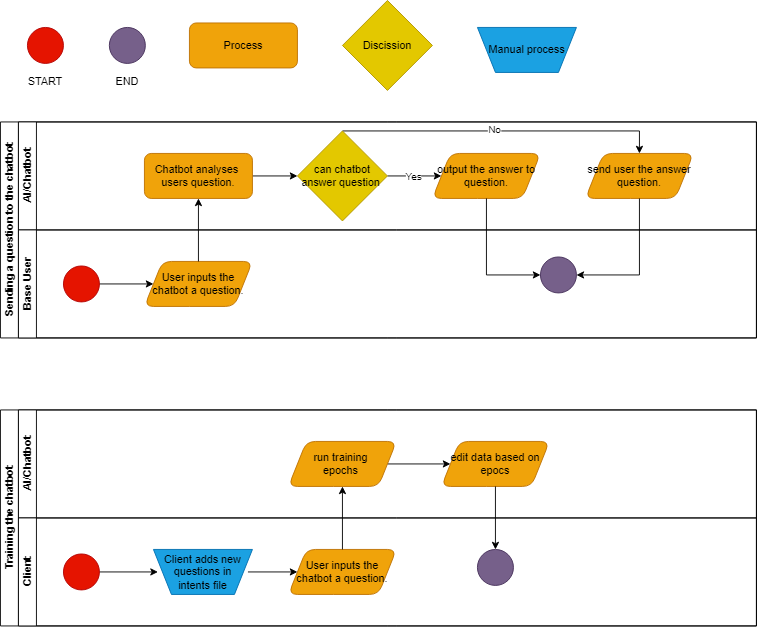

The diagram above was exported from draw.io. Its source (the exported page's mxGraphModel, read from the mxfile embedded in the PNG):
<mxGraphModel dx="1363" dy="1966" grid="1" gridSize="10" guides="1" tooltips="1" connect="1" arrows="1" fold="1" page="1" pageScale="1" pageWidth="827" pageHeight="1169" math="0" shadow="0">
  <root>
    <mxCell id="0" />
    <mxCell id="1" parent="0" />
    <mxCell id="dNxyNK7c78bLwvsdeMH5-19" value="Sending a question to the chatbot" style="swimlane;html=1;childLayout=stackLayout;resizeParent=1;resizeParentMax=0;horizontal=0;startSize=20;horizontalStack=0;" parent="1" vertex="1">
      <mxGeometry x="120" y="-40" width="840" height="240" as="geometry" />
    </mxCell>
    <mxCell id="dNxyNK7c78bLwvsdeMH5-21" value="AI/Chatbot" style="swimlane;html=1;startSize=20;horizontal=0;" parent="dNxyNK7c78bLwvsdeMH5-19" vertex="1">
      <mxGeometry x="20" width="820" height="120" as="geometry" />
    </mxCell>
    <mxCell id="0sVa5-BdStyefK7fvEnc-7" value="" style="edgeStyle=orthogonalEdgeStyle;rounded=0;orthogonalLoop=1;jettySize=auto;html=1;" edge="1" parent="dNxyNK7c78bLwvsdeMH5-21" source="0sVa5-BdStyefK7fvEnc-4" target="0sVa5-BdStyefK7fvEnc-6">
      <mxGeometry relative="1" as="geometry" />
    </mxCell>
    <mxCell id="0sVa5-BdStyefK7fvEnc-4" value="Chatbot analyses&amp;nbsp; users question." style="rounded=1;whiteSpace=wrap;html=1;fillColor=#f0a30a;fontColor=#000000;strokeColor=#BD7000;align=center;shape=label;fixedSize=1;" vertex="1" parent="dNxyNK7c78bLwvsdeMH5-21">
      <mxGeometry x="140" y="35" width="120" height="50" as="geometry" />
    </mxCell>
    <mxCell id="0sVa5-BdStyefK7fvEnc-9" value="" style="edgeStyle=orthogonalEdgeStyle;rounded=0;orthogonalLoop=1;jettySize=auto;html=1;" edge="1" parent="dNxyNK7c78bLwvsdeMH5-21" source="0sVa5-BdStyefK7fvEnc-6" target="0sVa5-BdStyefK7fvEnc-8">
      <mxGeometry relative="1" as="geometry" />
    </mxCell>
    <mxCell id="0sVa5-BdStyefK7fvEnc-14" value="Yes" style="edgeLabel;html=1;align=center;verticalAlign=middle;resizable=0;points=[];" vertex="1" connectable="0" parent="0sVa5-BdStyefK7fvEnc-9">
      <mxGeometry x="-0.0605" y="-1" relative="1" as="geometry">
        <mxPoint y="-1" as="offset" />
      </mxGeometry>
    </mxCell>
    <mxCell id="0sVa5-BdStyefK7fvEnc-22" style="edgeStyle=orthogonalEdgeStyle;rounded=0;orthogonalLoop=1;jettySize=auto;html=1;entryX=0.5;entryY=0;entryDx=0;entryDy=0;exitX=0.5;exitY=0;exitDx=0;exitDy=0;" edge="1" parent="dNxyNK7c78bLwvsdeMH5-21" source="0sVa5-BdStyefK7fvEnc-6" target="0sVa5-BdStyefK7fvEnc-18">
      <mxGeometry relative="1" as="geometry">
        <Array as="points">
          <mxPoint x="690" y="10" />
        </Array>
      </mxGeometry>
    </mxCell>
    <mxCell id="0sVa5-BdStyefK7fvEnc-23" value="No" style="edgeLabel;html=1;align=center;verticalAlign=middle;resizable=0;points=[];" vertex="1" connectable="0" parent="0sVa5-BdStyefK7fvEnc-22">
      <mxGeometry x="-0.0505" y="2" relative="1" as="geometry">
        <mxPoint as="offset" />
      </mxGeometry>
    </mxCell>
    <mxCell id="0sVa5-BdStyefK7fvEnc-6" value="can chatbot answer question&amp;nbsp;" style="rhombus;whiteSpace=wrap;html=1;fillColor=#e3c800;fontColor=#000000;strokeColor=#B09500;" vertex="1" parent="dNxyNK7c78bLwvsdeMH5-21">
      <mxGeometry x="310" y="10" width="100" height="100" as="geometry" />
    </mxCell>
    <mxCell id="0sVa5-BdStyefK7fvEnc-8" value="output the answer to question." style="rounded=1;whiteSpace=wrap;html=1;fillColor=#f0a30a;fontColor=#000000;strokeColor=#BD7000;align=center;shape=parallelogram;perimeter=parallelogramPerimeter;fixedSize=1;" vertex="1" parent="dNxyNK7c78bLwvsdeMH5-21">
      <mxGeometry x="460" y="35" width="120" height="50" as="geometry" />
    </mxCell>
    <mxCell id="0sVa5-BdStyefK7fvEnc-18" value="send user the answer question." style="rounded=1;whiteSpace=wrap;html=1;fillColor=#f0a30a;fontColor=#000000;strokeColor=#BD7000;align=center;shape=parallelogram;perimeter=parallelogramPerimeter;fixedSize=1;" vertex="1" parent="dNxyNK7c78bLwvsdeMH5-21">
      <mxGeometry x="630" y="35" width="120" height="50" as="geometry" />
    </mxCell>
    <mxCell id="dNxyNK7c78bLwvsdeMH5-22" value="Base User" style="swimlane;html=1;startSize=20;horizontal=0;" parent="dNxyNK7c78bLwvsdeMH5-19" vertex="1">
      <mxGeometry x="20" y="120" width="820" height="120" as="geometry" />
    </mxCell>
    <mxCell id="0sVa5-BdStyefK7fvEnc-3" value="" style="edgeStyle=orthogonalEdgeStyle;rounded=0;orthogonalLoop=1;jettySize=auto;html=1;" edge="1" parent="dNxyNK7c78bLwvsdeMH5-22" source="0sVa5-BdStyefK7fvEnc-1" target="0sVa5-BdStyefK7fvEnc-2">
      <mxGeometry relative="1" as="geometry" />
    </mxCell>
    <mxCell id="0sVa5-BdStyefK7fvEnc-1" value="" style="ellipse;whiteSpace=wrap;html=1;aspect=fixed;fillColor=#e51400;fontColor=#ffffff;strokeColor=#B20000;" vertex="1" parent="dNxyNK7c78bLwvsdeMH5-22">
      <mxGeometry x="50" y="40" width="40" height="40" as="geometry" />
    </mxCell>
    <mxCell id="0sVa5-BdStyefK7fvEnc-2" value="User inputs the chatbot a question." style="rounded=1;whiteSpace=wrap;html=1;fillColor=#f0a30a;fontColor=#000000;strokeColor=#BD7000;shape=parallelogram;perimeter=parallelogramPerimeter;fixedSize=1;" vertex="1" parent="dNxyNK7c78bLwvsdeMH5-22">
      <mxGeometry x="140" y="35" width="120" height="50" as="geometry" />
    </mxCell>
    <mxCell id="0sVa5-BdStyefK7fvEnc-24" value="" style="ellipse;whiteSpace=wrap;html=1;aspect=fixed;fillColor=#76608a;fontColor=#ffffff;strokeColor=#432D57;" vertex="1" parent="dNxyNK7c78bLwvsdeMH5-22">
      <mxGeometry x="580" y="30" width="40" height="40" as="geometry" />
    </mxCell>
    <mxCell id="0sVa5-BdStyefK7fvEnc-5" value="" style="edgeStyle=orthogonalEdgeStyle;rounded=0;orthogonalLoop=1;jettySize=auto;html=1;" edge="1" parent="dNxyNK7c78bLwvsdeMH5-19" source="0sVa5-BdStyefK7fvEnc-2" target="0sVa5-BdStyefK7fvEnc-4">
      <mxGeometry relative="1" as="geometry" />
    </mxCell>
    <mxCell id="0sVa5-BdStyefK7fvEnc-25" style="edgeStyle=orthogonalEdgeStyle;rounded=0;orthogonalLoop=1;jettySize=auto;html=1;entryX=0;entryY=0.5;entryDx=0;entryDy=0;" edge="1" parent="dNxyNK7c78bLwvsdeMH5-19" source="0sVa5-BdStyefK7fvEnc-8" target="0sVa5-BdStyefK7fvEnc-24">
      <mxGeometry relative="1" as="geometry" />
    </mxCell>
    <mxCell id="0sVa5-BdStyefK7fvEnc-26" style="edgeStyle=orthogonalEdgeStyle;rounded=0;orthogonalLoop=1;jettySize=auto;html=1;entryX=1;entryY=0.5;entryDx=0;entryDy=0;" edge="1" parent="dNxyNK7c78bLwvsdeMH5-19" source="0sVa5-BdStyefK7fvEnc-18" target="0sVa5-BdStyefK7fvEnc-24">
      <mxGeometry relative="1" as="geometry">
        <Array as="points">
          <mxPoint x="710" y="170" />
        </Array>
      </mxGeometry>
    </mxCell>
    <mxCell id="0sVa5-BdStyefK7fvEnc-27" value="Training the chatbot" style="swimlane;html=1;childLayout=stackLayout;resizeParent=1;resizeParentMax=0;horizontal=0;startSize=20;horizontalStack=0;" vertex="1" parent="1">
      <mxGeometry x="120" y="280" width="840" height="240" as="geometry" />
    </mxCell>
    <mxCell id="0sVa5-BdStyefK7fvEnc-28" value="AI/Chatbot" style="swimlane;html=1;startSize=20;horizontal=0;" vertex="1" parent="0sVa5-BdStyefK7fvEnc-27">
      <mxGeometry x="20" width="820" height="120" as="geometry" />
    </mxCell>
    <mxCell id="0sVa5-BdStyefK7fvEnc-75" value="" style="edgeStyle=orthogonalEdgeStyle;rounded=0;orthogonalLoop=1;jettySize=auto;html=1;" edge="1" parent="0sVa5-BdStyefK7fvEnc-28" source="0sVa5-BdStyefK7fvEnc-72" target="0sVa5-BdStyefK7fvEnc-74">
      <mxGeometry relative="1" as="geometry" />
    </mxCell>
    <mxCell id="0sVa5-BdStyefK7fvEnc-72" value="run training&amp;nbsp;&lt;div&gt;epochs&amp;nbsp;&lt;/div&gt;" style="rounded=1;whiteSpace=wrap;html=1;fillColor=#f0a30a;fontColor=#000000;strokeColor=#BD7000;shape=parallelogram;perimeter=parallelogramPerimeter;fixedSize=1;" vertex="1" parent="0sVa5-BdStyefK7fvEnc-28">
      <mxGeometry x="300" y="35" width="120" height="50" as="geometry" />
    </mxCell>
    <mxCell id="0sVa5-BdStyefK7fvEnc-74" value="edit data based on epocs" style="rounded=1;whiteSpace=wrap;html=1;fillColor=#f0a30a;fontColor=#000000;strokeColor=#BD7000;shape=parallelogram;perimeter=parallelogramPerimeter;fixedSize=1;" vertex="1" parent="0sVa5-BdStyefK7fvEnc-28">
      <mxGeometry x="470" y="35" width="120" height="50" as="geometry" />
    </mxCell>
    <mxCell id="0sVa5-BdStyefK7fvEnc-38" value="Client" style="swimlane;html=1;startSize=20;horizontal=0;" vertex="1" parent="0sVa5-BdStyefK7fvEnc-27">
      <mxGeometry x="20" y="120" width="820" height="120" as="geometry" />
    </mxCell>
    <mxCell id="0sVa5-BdStyefK7fvEnc-49" value="" style="edgeStyle=orthogonalEdgeStyle;rounded=0;orthogonalLoop=1;jettySize=auto;html=1;" edge="1" parent="0sVa5-BdStyefK7fvEnc-38" source="0sVa5-BdStyefK7fvEnc-40" target="0sVa5-BdStyefK7fvEnc-48">
      <mxGeometry relative="1" as="geometry" />
    </mxCell>
    <mxCell id="0sVa5-BdStyefK7fvEnc-40" value="" style="ellipse;whiteSpace=wrap;html=1;aspect=fixed;fillColor=#e51400;fontColor=#ffffff;strokeColor=#B20000;" vertex="1" parent="0sVa5-BdStyefK7fvEnc-38">
      <mxGeometry x="50" y="40" width="40" height="40" as="geometry" />
    </mxCell>
    <mxCell id="0sVa5-BdStyefK7fvEnc-42" value="" style="ellipse;whiteSpace=wrap;html=1;aspect=fixed;fillColor=#76608a;fontColor=#ffffff;strokeColor=#432D57;" vertex="1" parent="0sVa5-BdStyefK7fvEnc-38">
      <mxGeometry x="510" y="35" width="40" height="40" as="geometry" />
    </mxCell>
    <mxCell id="0sVa5-BdStyefK7fvEnc-47" value="" style="shape=trapezoid;perimeter=trapezoidPerimeter;whiteSpace=wrap;html=1;fixedSize=1;rotation=-180;fillColor=#1ba1e2;fontColor=#ffffff;strokeColor=#006EAF;" vertex="1" parent="0sVa5-BdStyefK7fvEnc-38">
      <mxGeometry x="150" y="35" width="110" height="50" as="geometry" />
    </mxCell>
    <mxCell id="0sVa5-BdStyefK7fvEnc-71" value="" style="edgeStyle=orthogonalEdgeStyle;rounded=0;orthogonalLoop=1;jettySize=auto;html=1;" edge="1" parent="0sVa5-BdStyefK7fvEnc-38" source="0sVa5-BdStyefK7fvEnc-48" target="0sVa5-BdStyefK7fvEnc-70">
      <mxGeometry relative="1" as="geometry" />
    </mxCell>
    <mxCell id="0sVa5-BdStyefK7fvEnc-48" value="Client adds new questions in intents file" style="text;html=1;align=center;verticalAlign=middle;whiteSpace=wrap;rounded=0;" vertex="1" parent="0sVa5-BdStyefK7fvEnc-38">
      <mxGeometry x="155" y="45" width="100" height="30" as="geometry" />
    </mxCell>
    <mxCell id="0sVa5-BdStyefK7fvEnc-70" value="User inputs the chatbot a question." style="rounded=1;whiteSpace=wrap;html=1;fillColor=#f0a30a;fontColor=#000000;strokeColor=#BD7000;shape=parallelogram;perimeter=parallelogramPerimeter;fixedSize=1;" vertex="1" parent="0sVa5-BdStyefK7fvEnc-38">
      <mxGeometry x="300" y="35" width="120" height="50" as="geometry" />
    </mxCell>
    <mxCell id="0sVa5-BdStyefK7fvEnc-73" style="edgeStyle=orthogonalEdgeStyle;rounded=0;orthogonalLoop=1;jettySize=auto;html=1;" edge="1" parent="0sVa5-BdStyefK7fvEnc-27" source="0sVa5-BdStyefK7fvEnc-70" target="0sVa5-BdStyefK7fvEnc-72">
      <mxGeometry relative="1" as="geometry" />
    </mxCell>
    <mxCell id="0sVa5-BdStyefK7fvEnc-76" value="" style="edgeStyle=orthogonalEdgeStyle;rounded=0;orthogonalLoop=1;jettySize=auto;html=1;" edge="1" parent="0sVa5-BdStyefK7fvEnc-27" source="0sVa5-BdStyefK7fvEnc-74" target="0sVa5-BdStyefK7fvEnc-42">
      <mxGeometry relative="1" as="geometry" />
    </mxCell>
    <mxCell id="0sVa5-BdStyefK7fvEnc-92" value="Process" style="rounded=1;whiteSpace=wrap;html=1;fillColor=#f0a30a;fontColor=#000000;strokeColor=#BD7000;align=center;shape=label;fixedSize=1;" vertex="1" parent="1">
      <mxGeometry x="330" y="-150" width="120" height="50" as="geometry" />
    </mxCell>
    <mxCell id="0sVa5-BdStyefK7fvEnc-93" value="" style="ellipse;whiteSpace=wrap;html=1;aspect=fixed;fillColor=#e51400;fontColor=#ffffff;strokeColor=#B20000;" vertex="1" parent="1">
      <mxGeometry x="150" y="-145" width="40" height="40" as="geometry" />
    </mxCell>
    <mxCell id="0sVa5-BdStyefK7fvEnc-94" value="" style="ellipse;whiteSpace=wrap;html=1;aspect=fixed;fillColor=#76608a;fontColor=#ffffff;strokeColor=#432D57;" vertex="1" parent="1">
      <mxGeometry x="241" y="-145" width="40" height="40" as="geometry" />
    </mxCell>
    <mxCell id="0sVa5-BdStyefK7fvEnc-96" value="Discission" style="rhombus;whiteSpace=wrap;html=1;fillColor=#e3c800;fontColor=#000000;strokeColor=#B09500;" vertex="1" parent="1">
      <mxGeometry x="500" y="-175" width="100" height="100" as="geometry" />
    </mxCell>
    <mxCell id="0sVa5-BdStyefK7fvEnc-97" value="" style="shape=trapezoid;perimeter=trapezoidPerimeter;whiteSpace=wrap;html=1;fixedSize=1;rotation=-180;fillColor=#1ba1e2;fontColor=#ffffff;strokeColor=#006EAF;" vertex="1" parent="1">
      <mxGeometry x="650" y="-145" width="110" height="50" as="geometry" />
    </mxCell>
    <mxCell id="0sVa5-BdStyefK7fvEnc-98" value="Manual process" style="text;html=1;align=center;verticalAlign=middle;whiteSpace=wrap;rounded=0;" vertex="1" parent="1">
      <mxGeometry x="655" y="-135" width="100" height="30" as="geometry" />
    </mxCell>
    <mxCell id="0sVa5-BdStyefK7fvEnc-99" value="END" style="text;html=1;align=center;verticalAlign=middle;whiteSpace=wrap;rounded=0;" vertex="1" parent="1">
      <mxGeometry x="231" y="-100" width="60" height="30" as="geometry" />
    </mxCell>
    <mxCell id="0sVa5-BdStyefK7fvEnc-100" value="START" style="text;html=1;align=center;verticalAlign=middle;whiteSpace=wrap;rounded=0;" vertex="1" parent="1">
      <mxGeometry x="140" y="-100" width="60" height="30" as="geometry" />
    </mxCell>
  </root>
</mxGraphModel>